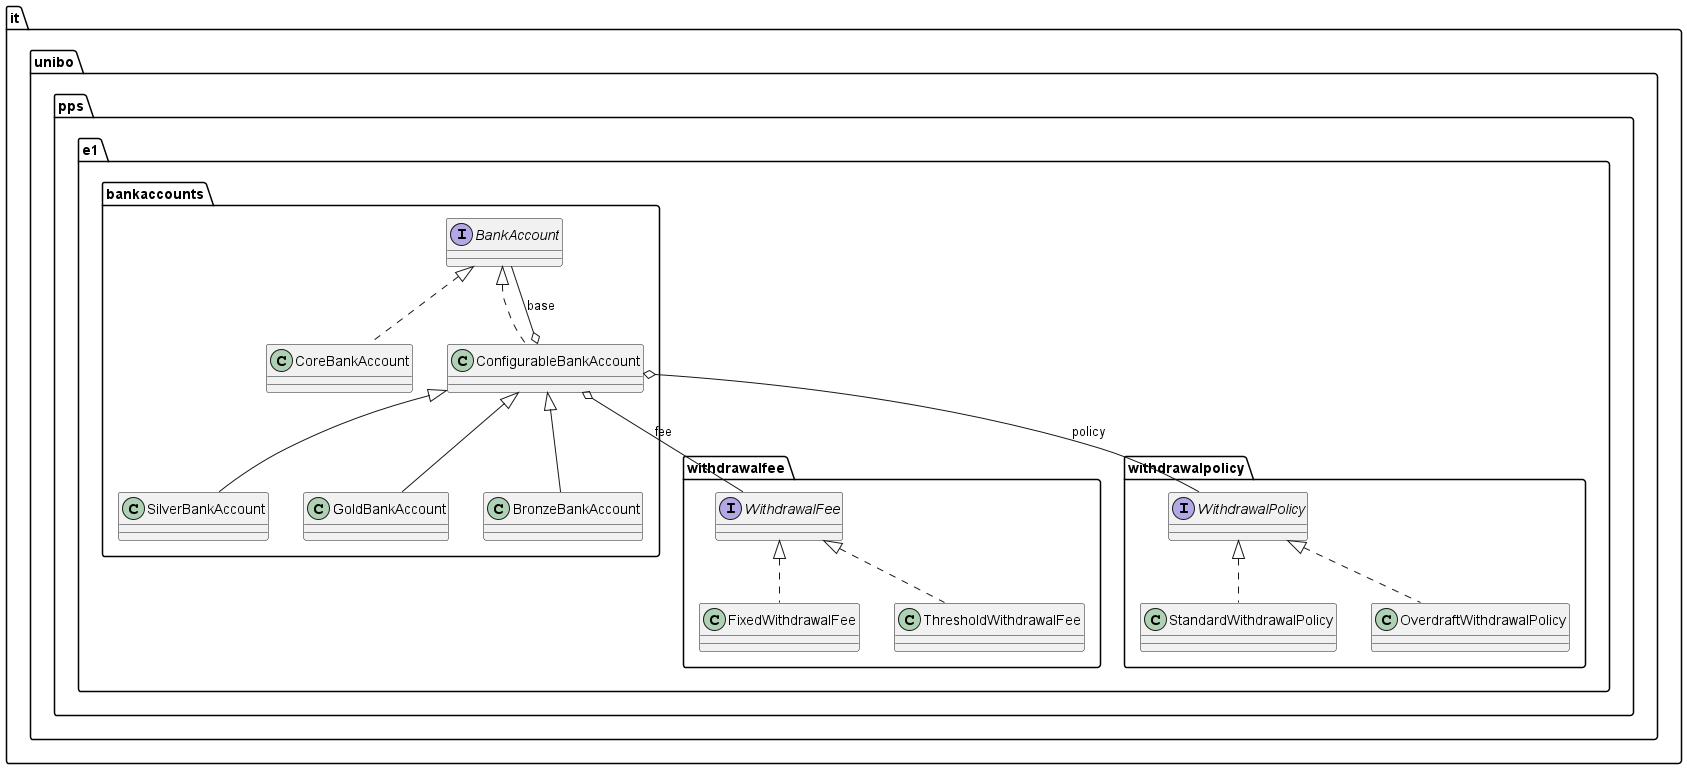

The diagram above was rendered by PlantUML. Its source (embedded in the PNG):
@startuml
skinparam classAttributeIconSize 0

package "it.unibo.pps.e1.bankaccounts" {

    interface BankAccount

    class CoreBankAccount
    class ConfigurableBankAccount
    class SilverBankAccount
    class GoldBankAccount
    class BronzeBankAccount

    BankAccount <|.. CoreBankAccount
    BankAccount <|.. ConfigurableBankAccount

    ConfigurableBankAccount <|-- SilverBankAccount
    ConfigurableBankAccount <|-- GoldBankAccount
    ConfigurableBankAccount <|-- BronzeBankAccount

    ConfigurableBankAccount o-- BankAccount : base
}

package "it.unibo.pps.e1.withdrawalfee" {

    interface WithdrawalFee
    class FixedWithdrawalFee
    class ThresholdWithdrawalFee

    WithdrawalFee <|.. FixedWithdrawalFee
    WithdrawalFee <|.. ThresholdWithdrawalFee
}

package "it.unibo.pps.e1.withdrawalpolicy" {

    interface WithdrawalPolicy
    class StandardWithdrawalPolicy
    class OverdraftWithdrawalPolicy

    WithdrawalPolicy <|.. StandardWithdrawalPolicy
    WithdrawalPolicy <|.. OverdraftWithdrawalPolicy
}

ConfigurableBankAccount o-- WithdrawalFee : fee
ConfigurableBankAccount o-- WithdrawalPolicy : policy

@enduml